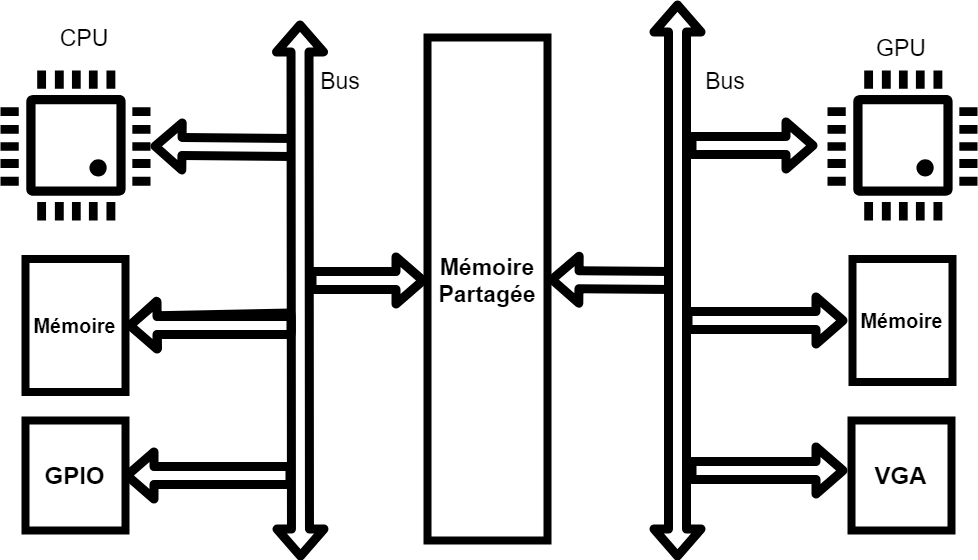

The diagram above was exported from draw.io. Its source (the exported page's mxGraphModel, read from the mxfile embedded in the PNG):
<mxGraphModel dx="1394" dy="715" grid="1" gridSize="10" guides="1" tooltips="1" connect="1" arrows="1" fold="1" page="1" pageScale="1" pageWidth="1169" pageHeight="827" math="0" shadow="0">
  <root>
    <mxCell id="0" />
    <mxCell id="1" parent="0" />
    <mxCell id="jopMOWkYvj04YMQCj33x-30" value="" style="group" parent="1" vertex="1" connectable="0">
      <mxGeometry x="530" y="80" width="120" height="500" as="geometry" />
    </mxCell>
    <mxCell id="jopMOWkYvj04YMQCj33x-8" value="" style="rounded=0;whiteSpace=wrap;html=1;fillColor=none;strokeWidth=8;" parent="jopMOWkYvj04YMQCj33x-30" vertex="1">
      <mxGeometry y="-3" width="120" height="503" as="geometry" />
    </mxCell>
    <mxCell id="jopMOWkYvj04YMQCj33x-24" value="&lt;b&gt;Mémoire&lt;br&gt;Partagée&lt;/b&gt;&lt;br&gt;" style="text;html=1;strokeColor=none;fillColor=none;align=center;verticalAlign=middle;whiteSpace=wrap;rounded=0;dashed=1;dashPattern=1 1;fontSize=23;fontStyle=0" parent="jopMOWkYvj04YMQCj33x-30" vertex="1">
      <mxGeometry x="38.34285714285713" y="200" width="43.42857142857142" height="80" as="geometry" />
    </mxCell>
    <mxCell id="jopMOWkYvj04YMQCj33x-2" value="" style="shadow=0;dashed=0;html=1;strokeColor=none;fillColor=#000000;labelPosition=center;verticalLabelPosition=bottom;verticalAlign=top;align=center;outlineConnect=0;shape=mxgraph.veeam.cpu;" parent="1" vertex="1">
      <mxGeometry x="103" y="110" width="150" height="150" as="geometry" />
    </mxCell>
    <mxCell id="jopMOWkYvj04YMQCj33x-20" value="" style="shadow=0;dashed=0;html=1;strokeColor=none;fillColor=#000000;labelPosition=center;verticalLabelPosition=bottom;verticalAlign=top;align=center;outlineConnect=0;shape=mxgraph.veeam.cpu;" parent="1" vertex="1">
      <mxGeometry x="930" y="110" width="150" height="150" as="geometry" />
    </mxCell>
    <mxCell id="jopMOWkYvj04YMQCj33x-22" value="Bus" style="text;html=1;strokeColor=none;fillColor=none;align=center;verticalAlign=middle;whiteSpace=wrap;rounded=0;dashed=1;dashPattern=1 1;fontSize=23;fontStyle=0" parent="1" vertex="1">
      <mxGeometry x="420" y="110" width="46" height="20" as="geometry" />
    </mxCell>
    <mxCell id="jopMOWkYvj04YMQCj33x-25" value="CPU" style="text;html=1;strokeColor=none;fillColor=none;align=center;verticalAlign=middle;whiteSpace=wrap;rounded=0;dashed=1;dashPattern=1 1;fontSize=23;fontStyle=0" parent="1" vertex="1">
      <mxGeometry x="110" y="67" width="152" height="20" as="geometry" />
    </mxCell>
    <mxCell id="jopMOWkYvj04YMQCj33x-26" value="GPU" style="text;html=1;strokeColor=none;fillColor=none;align=center;verticalAlign=middle;whiteSpace=wrap;rounded=0;dashed=1;dashPattern=1 1;fontSize=23;fontStyle=0" parent="1" vertex="1">
      <mxGeometry x="928" y="77" width="152" height="20" as="geometry" />
    </mxCell>
    <mxCell id="jopMOWkYvj04YMQCj33x-27" value="" style="shape=flexArrow;endArrow=classic;html=1;strokeWidth=9;fillColor=#ffffff;fontSize=23;" parent="1" target="jopMOWkYvj04YMQCj33x-2" edge="1">
      <mxGeometry width="50" height="50" relative="1" as="geometry">
        <mxPoint x="400" y="187" as="sourcePoint" />
        <mxPoint x="270" y="200" as="targetPoint" />
      </mxGeometry>
    </mxCell>
    <mxCell id="jopMOWkYvj04YMQCj33x-28" value="" style="shape=flexArrow;endArrow=classic;html=1;strokeWidth=9;fillColor=#ffffff;fontSize=23;" parent="1" edge="1">
      <mxGeometry width="50" height="50" relative="1" as="geometry">
        <mxPoint x="780" y="320" as="sourcePoint" />
        <mxPoint x="650" y="319" as="targetPoint" />
      </mxGeometry>
    </mxCell>
    <mxCell id="jopMOWkYvj04YMQCj33x-29" value="" style="shape=flexArrow;endArrow=classic;html=1;strokeWidth=9;fillColor=#ffffff;fontSize=23;" parent="1" edge="1">
      <mxGeometry width="50" height="50" relative="1" as="geometry">
        <mxPoint x="410" y="320" as="sourcePoint" />
        <mxPoint x="530" y="320" as="targetPoint" />
      </mxGeometry>
    </mxCell>
    <mxCell id="jopMOWkYvj04YMQCj33x-18" value="" style="shape=flexArrow;endArrow=classic;startArrow=classic;html=1;strokeWidth=9;fillColor=#ffffff;" parent="1" edge="1">
      <mxGeometry width="50" height="50" relative="1" as="geometry">
        <mxPoint x="403" y="600" as="sourcePoint" />
        <mxPoint x="402.5" y="60" as="targetPoint" />
      </mxGeometry>
    </mxCell>
    <mxCell id="NC7hYPiZCVjz0NXJWJ1b-2" value="" style="shape=flexArrow;endArrow=classic;startArrow=classic;html=1;strokeWidth=9;fillColor=#ffffff;" edge="1" parent="1">
      <mxGeometry width="50" height="50" relative="1" as="geometry">
        <mxPoint x="780" y="600" as="sourcePoint" />
        <mxPoint x="780" y="40" as="targetPoint" />
      </mxGeometry>
    </mxCell>
    <mxCell id="NC7hYPiZCVjz0NXJWJ1b-6" value="" style="shape=flexArrow;endArrow=classic;html=1;strokeWidth=9;fillColor=#ffffff;fontSize=23;" edge="1" parent="1">
      <mxGeometry width="50" height="50" relative="1" as="geometry">
        <mxPoint x="790" y="185" as="sourcePoint" />
        <mxPoint x="920" y="185" as="targetPoint" />
      </mxGeometry>
    </mxCell>
    <mxCell id="NC7hYPiZCVjz0NXJWJ1b-7" value="Bus" style="text;html=1;strokeColor=none;fillColor=none;align=center;verticalAlign=middle;whiteSpace=wrap;rounded=0;dashed=1;dashPattern=1 1;fontSize=23;fontStyle=0" vertex="1" parent="1">
      <mxGeometry x="805" y="110" width="46" height="20" as="geometry" />
    </mxCell>
    <mxCell id="NC7hYPiZCVjz0NXJWJ1b-10" value="&lt;b&gt;&lt;font style=&quot;font-size: 20px&quot;&gt;Mémoire&lt;/font&gt;&lt;/b&gt;" style="rounded=0;whiteSpace=wrap;html=1;fillColor=none;strokeWidth=8;" vertex="1" parent="1">
      <mxGeometry x="955" y="298.5" width="100" height="123" as="geometry" />
    </mxCell>
    <mxCell id="NC7hYPiZCVjz0NXJWJ1b-11" value="&lt;font style=&quot;font-size: 20px&quot;&gt;&lt;b&gt;Mémoire&lt;/b&gt;&lt;/font&gt;" style="rounded=0;whiteSpace=wrap;html=1;fillColor=none;strokeWidth=8;" vertex="1" parent="1">
      <mxGeometry x="128" y="298.5" width="100" height="133" as="geometry" />
    </mxCell>
    <mxCell id="NC7hYPiZCVjz0NXJWJ1b-13" value="&lt;b&gt;&lt;font style=&quot;font-size: 24px&quot;&gt;GPIO&lt;/font&gt;&lt;/b&gt;" style="rounded=0;whiteSpace=wrap;html=1;fillColor=none;strokeWidth=8;" vertex="1" parent="1">
      <mxGeometry x="128" y="460" width="100" height="110" as="geometry" />
    </mxCell>
    <mxCell id="NC7hYPiZCVjz0NXJWJ1b-14" value="&lt;b&gt;&lt;font style=&quot;font-size: 24px&quot;&gt;VGA&lt;/font&gt;&lt;/b&gt;" style="rounded=0;whiteSpace=wrap;html=1;fillColor=none;strokeWidth=8;" vertex="1" parent="1">
      <mxGeometry x="954" y="460" width="100" height="110" as="geometry" />
    </mxCell>
    <mxCell id="NC7hYPiZCVjz0NXJWJ1b-21" value="" style="shape=flexArrow;endArrow=classic;html=1;strokeWidth=9;fillColor=#ffffff;fontSize=23;" edge="1" parent="1">
      <mxGeometry width="50" height="50" relative="1" as="geometry">
        <mxPoint x="786" y="360" as="sourcePoint" />
        <mxPoint x="950" y="360" as="targetPoint" />
      </mxGeometry>
    </mxCell>
    <mxCell id="NC7hYPiZCVjz0NXJWJ1b-22" value="" style="shape=flexArrow;endArrow=classic;html=1;strokeWidth=9;fillColor=#ffffff;fontSize=23;" edge="1" parent="1">
      <mxGeometry width="50" height="50" relative="1" as="geometry">
        <mxPoint x="790" y="510" as="sourcePoint" />
        <mxPoint x="950" y="510" as="targetPoint" />
      </mxGeometry>
    </mxCell>
    <mxCell id="NC7hYPiZCVjz0NXJWJ1b-24" value="" style="shape=flexArrow;endArrow=classic;html=1;strokeWidth=9;fillColor=#ffffff;fontSize=23;entryX=1;entryY=0.5;entryDx=0;entryDy=0;" edge="1" parent="1" target="NC7hYPiZCVjz0NXJWJ1b-11">
      <mxGeometry width="50" height="50" relative="1" as="geometry">
        <mxPoint x="398" y="361.5" as="sourcePoint" />
        <mxPoint x="251" y="360.1756756756756" as="targetPoint" />
      </mxGeometry>
    </mxCell>
    <mxCell id="NC7hYPiZCVjz0NXJWJ1b-25" value="" style="shape=flexArrow;endArrow=classic;html=1;strokeWidth=9;fillColor=#ffffff;fontSize=23;entryX=1;entryY=0.5;entryDx=0;entryDy=0;" edge="1" parent="1" target="NC7hYPiZCVjz0NXJWJ1b-11">
      <mxGeometry width="50" height="50" relative="1" as="geometry">
        <mxPoint x="398" y="365" as="sourcePoint" />
        <mxPoint x="228" y="365" as="targetPoint" />
      </mxGeometry>
    </mxCell>
    <mxCell id="NC7hYPiZCVjz0NXJWJ1b-26" value="" style="shape=flexArrow;endArrow=classic;html=1;strokeWidth=9;fillColor=#ffffff;fontSize=23;entryX=1;entryY=0.5;entryDx=0;entryDy=0;" edge="1" parent="1">
      <mxGeometry width="50" height="50" relative="1" as="geometry">
        <mxPoint x="397" y="515" as="sourcePoint" />
        <mxPoint x="225" y="515" as="targetPoint" />
      </mxGeometry>
    </mxCell>
  </root>
</mxGraphModel>